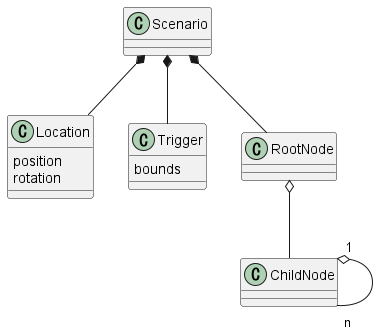

The diagram above was rendered by PlantUML. Its source (embedded in the PNG):
@startuml
Scenario *-- Location
Scenario *-- Trigger
Scenario *-- RootNode

RootNode o-- ChildNode
ChildNode "1" o-- "n" ChildNode

Location : position
Location : rotation

Trigger : bounds
@enduml